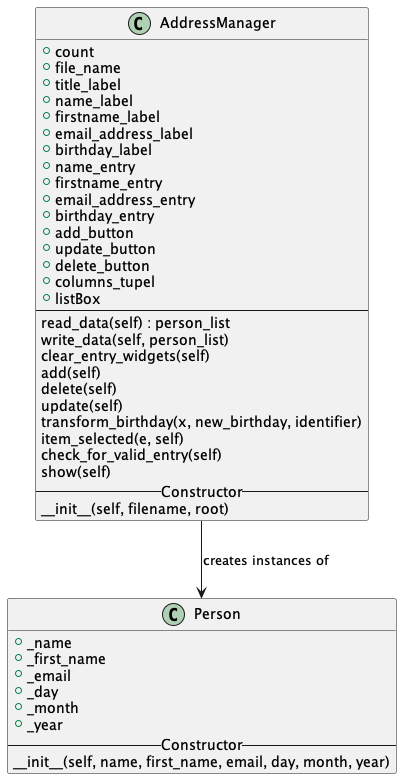

The diagram above was rendered by PlantUML. Its source (embedded in the PNG):
@startuml classstructure_swe_exam

class Person{
    + _name
    + _first_name
    + _email
    + _day
    + _month
    + _year
    -- Constructor --
    __init__(self, name, first_name, email, day, month, year)
}

class AddressManager{
    + count
    + file_name
    + title_label
    + name_label
    + firstname_label
    + email_address_label
    + birthday_label
    + name_entry
    + firstname_entry
    + email_address_entry
    + birthday_entry
    + add_button
    + update_button
    + delete_button
    + columns_tupel
    + listBox
    --
    read_data(self) : person_list
    write_data(self, person_list)
    clear_entry_widgets(self)
    add(self)
    delete(self)
    update(self)
    transform_birthday(x, new_birthday, identifier)
    item_selected(e, self)
    check_for_valid_entry(self)
    show(self)
    -- Constructor --
    __init__(self, filename, root)
}

AddressManager --> Person: creates instances of

@enduml